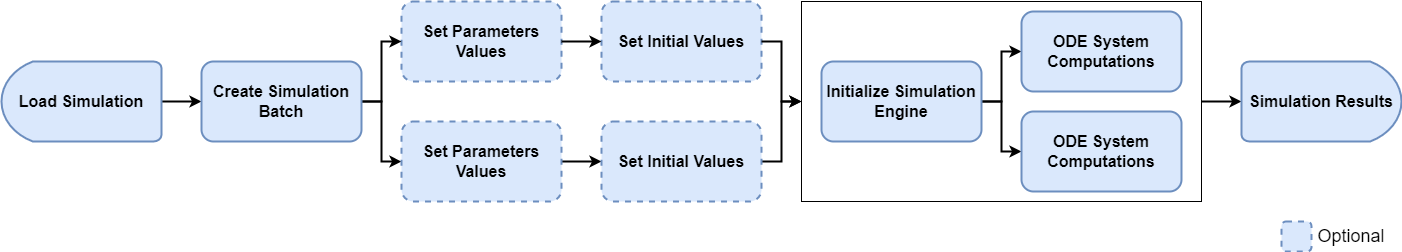

The diagram above was exported from draw.io. Its source (the exported page's mxGraphModel, read from the mxfile embedded in the PNG):
<mxGraphModel dx="2440" dy="1407" grid="1" gridSize="10" guides="1" tooltips="1" connect="1" arrows="1" fold="1" page="1" pageScale="1" pageWidth="850" pageHeight="1100" math="0" shadow="0">
  <root>
    <mxCell id="0" />
    <mxCell id="1" parent="0" />
    <mxCell id="2" value="" style="rounded=0;whiteSpace=wrap;html=1;strokeWidth=1;fontSize=16;fillColor=none;fontStyle=1" vertex="1" parent="1">
      <mxGeometry x="880" y="980" width="400" height="200" as="geometry" />
    </mxCell>
    <mxCell id="3" value="&lt;font style=&quot;font-size: 16px;&quot;&gt;Set Parameters Values&lt;/font&gt;" style="rounded=1;whiteSpace=wrap;html=1;strokeWidth=2;dashed=1;fillColor=#dae8fc;strokeColor=#6c8ebf;fontStyle=1;glass=0;shadow=0;" vertex="1" parent="1">
      <mxGeometry x="480" y="980" width="160" height="80" as="geometry" />
    </mxCell>
    <mxCell id="4" value="&lt;font style=&quot;font-size: 16px;&quot;&gt;Set Initial Values&lt;br&gt;&lt;/font&gt;" style="rounded=1;whiteSpace=wrap;html=1;strokeWidth=2;dashed=1;fillColor=#dae8fc;strokeColor=#6c8ebf;fontStyle=1" vertex="1" parent="1">
      <mxGeometry x="680" y="980" width="160" height="80" as="geometry" />
    </mxCell>
    <mxCell id="5" value="" style="edgeStyle=orthogonalEdgeStyle;rounded=0;orthogonalLoop=1;jettySize=auto;html=1;strokeWidth=2;fontSize=16;fontStyle=1" edge="1" source="7" target="9" parent="1">
      <mxGeometry relative="1" as="geometry" />
    </mxCell>
    <mxCell id="6" style="edgeStyle=orthogonalEdgeStyle;rounded=0;orthogonalLoop=1;jettySize=auto;html=1;entryX=0;entryY=0.5;entryDx=0;entryDy=0;strokeWidth=2;fontSize=16;" edge="1" source="7" target="23" parent="1">
      <mxGeometry relative="1" as="geometry" />
    </mxCell>
    <mxCell id="7" value="&lt;font style=&quot;font-size: 16px;&quot;&gt;Initialize Simulation Engine&lt;br&gt;&lt;/font&gt;" style="rounded=1;whiteSpace=wrap;html=1;strokeWidth=2;fillColor=#dae8fc;strokeColor=#6c8ebf;fontStyle=1" vertex="1" parent="1">
      <mxGeometry x="900" y="1040" width="160" height="80" as="geometry" />
    </mxCell>
    <mxCell id="8" value="" style="edgeStyle=orthogonalEdgeStyle;rounded=0;orthogonalLoop=1;jettySize=auto;html=1;strokeWidth=2;fontSize=16;fontStyle=1;exitX=1;exitY=0.5;exitDx=0;exitDy=0;" edge="1" source="2" target="10" parent="1">
      <mxGeometry relative="1" as="geometry">
        <mxPoint x="1290" y="1080" as="sourcePoint" />
      </mxGeometry>
    </mxCell>
    <mxCell id="9" value="&lt;font style=&quot;font-size: 16px;&quot;&gt;ODE System Computations&lt;br&gt;&lt;/font&gt;" style="rounded=1;whiteSpace=wrap;html=1;strokeWidth=2;fillColor=#dae8fc;strokeColor=#6c8ebf;fontStyle=1" vertex="1" parent="1">
      <mxGeometry x="1100" y="990" width="160" height="80" as="geometry" />
    </mxCell>
    <mxCell id="10" value="Simulation Results" style="strokeWidth=2;html=1;shape=mxgraph.flowchart.delay;whiteSpace=wrap;fontSize=16;fillColor=#dae8fc;strokeColor=#6c8ebf;fontStyle=1" vertex="1" parent="1">
      <mxGeometry x="1320" y="1040" width="160" height="80" as="geometry" />
    </mxCell>
    <mxCell id="11" value="" style="edgeStyle=orthogonalEdgeStyle;rounded=0;orthogonalLoop=1;jettySize=auto;html=1;strokeWidth=2;fontSize=16;exitX=1;exitY=0.5;exitDx=0;exitDy=0;" edge="1" source="24" target="20" parent="1">
      <mxGeometry relative="1" as="geometry" />
    </mxCell>
    <mxCell id="12" value="" style="edgeStyle=orthogonalEdgeStyle;rounded=0;orthogonalLoop=1;jettySize=auto;html=1;strokeWidth=2;fontSize=16;" edge="1" source="13" target="24" parent="1">
      <mxGeometry relative="1" as="geometry" />
    </mxCell>
    <mxCell id="13" value="Load Simulation" style="strokeWidth=2;html=1;shape=mxgraph.flowchart.delay;whiteSpace=wrap;fontSize=16;direction=west;fillColor=#dae8fc;strokeColor=#6c8ebf;fontStyle=1" vertex="1" parent="1">
      <mxGeometry x="80" y="1040" width="160" height="80" as="geometry" />
    </mxCell>
    <mxCell id="14" value="" style="endArrow=classic;html=1;rounded=0;fontSize=16;exitX=1;exitY=0.5;exitDx=0;exitDy=0;entryX=0;entryY=0.5;entryDx=0;entryDy=0;strokeWidth=2;fontStyle=1;edgeStyle=orthogonalEdgeStyle;" edge="1" source="24" target="3" parent="1">
      <mxGeometry width="50" height="50" relative="1" as="geometry">
        <mxPoint x="500" y="1210" as="sourcePoint" />
        <mxPoint x="550" y="1160" as="targetPoint" />
      </mxGeometry>
    </mxCell>
    <mxCell id="15" value="" style="endArrow=classic;html=1;rounded=0;fontSize=16;exitX=1;exitY=0.5;exitDx=0;exitDy=0;entryX=0;entryY=0.5;entryDx=0;entryDy=0;strokeWidth=2;fontStyle=1" edge="1" source="3" target="4" parent="1">
      <mxGeometry width="50" height="50" relative="1" as="geometry">
        <mxPoint x="450" y="1100" as="sourcePoint" />
        <mxPoint x="490" y="1100" as="targetPoint" />
      </mxGeometry>
    </mxCell>
    <mxCell id="16" value="" style="endArrow=classic;html=1;rounded=0;fontSize=16;exitX=1;exitY=0.5;exitDx=0;exitDy=0;strokeWidth=2;fontStyle=1;edgeStyle=orthogonalEdgeStyle;entryX=0;entryY=0.5;entryDx=0;entryDy=0;" edge="1" source="4" target="2" parent="1">
      <mxGeometry width="50" height="50" relative="1" as="geometry">
        <mxPoint x="650" y="1090" as="sourcePoint" />
        <mxPoint x="860" y="1080" as="targetPoint" />
      </mxGeometry>
    </mxCell>
    <mxCell id="17" value="&lt;font style=&quot;font-size: 16px;&quot;&gt;&lt;br&gt;&lt;/font&gt;" style="rounded=1;whiteSpace=wrap;html=1;strokeWidth=2;dashed=1;fillColor=#dae8fc;strokeColor=#6c8ebf;" vertex="1" parent="1">
      <mxGeometry x="1360" y="1200" width="30" height="30" as="geometry" />
    </mxCell>
    <mxCell id="18" value="Optional" style="text;html=1;strokeColor=none;fillColor=none;align=center;verticalAlign=middle;whiteSpace=wrap;rounded=0;fontSize=18;" vertex="1" parent="1">
      <mxGeometry x="1400" y="1200.5" width="60" height="29" as="geometry" />
    </mxCell>
    <mxCell id="19" value="" style="edgeStyle=orthogonalEdgeStyle;rounded=0;orthogonalLoop=1;jettySize=auto;html=1;strokeWidth=2;fontSize=16;" edge="1" source="20" target="22" parent="1">
      <mxGeometry relative="1" as="geometry" />
    </mxCell>
    <mxCell id="20" value="&lt;font style=&quot;font-size: 16px;&quot;&gt;Set Parameters Values&lt;/font&gt;" style="rounded=1;whiteSpace=wrap;html=1;strokeWidth=2;dashed=1;fillColor=#dae8fc;strokeColor=#6c8ebf;fontStyle=1" vertex="1" parent="1">
      <mxGeometry x="480" y="1100" width="160" height="80" as="geometry" />
    </mxCell>
    <mxCell id="21" style="edgeStyle=orthogonalEdgeStyle;rounded=0;orthogonalLoop=1;jettySize=auto;html=1;entryX=0;entryY=0.5;entryDx=0;entryDy=0;strokeWidth=2;fontSize=16;" edge="1" source="22" target="2" parent="1">
      <mxGeometry relative="1" as="geometry" />
    </mxCell>
    <mxCell id="22" value="&lt;font style=&quot;font-size: 16px;&quot;&gt;Set Initial Values&lt;br&gt;&lt;/font&gt;" style="rounded=1;whiteSpace=wrap;html=1;strokeWidth=2;dashed=1;fillColor=#dae8fc;strokeColor=#6c8ebf;fontStyle=1" vertex="1" parent="1">
      <mxGeometry x="680" y="1100" width="160" height="80" as="geometry" />
    </mxCell>
    <mxCell id="23" value="&lt;font style=&quot;font-size: 16px;&quot;&gt;ODE System Computations&lt;br&gt;&lt;/font&gt;" style="rounded=1;whiteSpace=wrap;html=1;strokeWidth=2;fillColor=#dae8fc;strokeColor=#6c8ebf;fontStyle=1" vertex="1" parent="1">
      <mxGeometry x="1100" y="1090" width="160" height="80" as="geometry" />
    </mxCell>
    <mxCell id="24" value="&lt;font style=&quot;font-size: 16px;&quot;&gt;Create Simulation Batch&lt;br&gt;&lt;/font&gt;" style="rounded=1;whiteSpace=wrap;html=1;strokeWidth=2;fillColor=#dae8fc;strokeColor=#6c8ebf;fontStyle=1" vertex="1" parent="1">
      <mxGeometry x="280" y="1040" width="160" height="80" as="geometry" />
    </mxCell>
  </root>
</mxGraphModel>